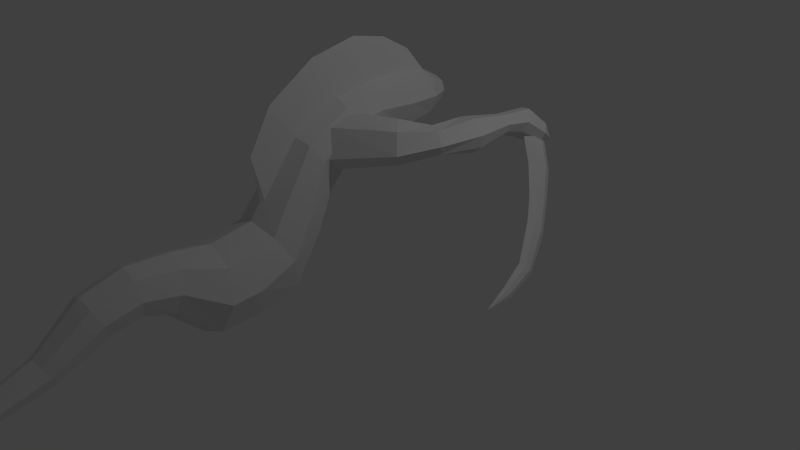 # Source: Bladesnake.blend  (saved by Blender 2.76.0; exported with 4.5.12 LTS)
import bpy
from mathutils import Matrix  # noqa: F401  (used for matrix-valued properties, if any)

bpy.ops.wm.read_factory_settings(use_empty=True)
scene = bpy.context.scene
scene.name = 'Scene'

# ---- collections
col_collection_1 = bpy.data.collections.new('Collection 1'); scene.collection.children.link(col_collection_1)

# ---- materials (node trees are filled in below, after node groups)
mat_material = bpy.data.materials.new('Material')
mat_material.alpha_threshold = 0.0
mat_material.use_transparent_shadow = False
mat_material.roughness = 0.5

# ---- material node trees

# ---- world
world_world = bpy.data.worlds.new('World'); scene.world = world_world
world_world.color = (0.05088, 0.05088, 0.05088)
world_world.use_sun_shadow = False
world_world.sun_shadow_jitter_overblur = 0.0
world_world.cycles.sampling_method = 'MANUAL'
world_world.cycles.sample_map_resolution = 256

# ---- cameras
cam_camera = bpy.data.cameras.new('Camera')
cam_camera.clip_end = 100.0
cam_camera.lens = 35.0
cam_camera.sensor_width = 32.0
cam_camera.sensor_height = 18.0
cam_camera.ortho_scale = 7.314
cam_camera.dof.focus_distance = 0.0
cam_camera.dof.aperture_fstop = 128.0

# ---- lights
light_lamp = bpy.data.lights.new('Lamp', 'POINT')
light_lamp.transmission_factor = 0.0
light_lamp.cutoff_distance = 30.0
light_lamp.energy = 100.0
light_lamp.shadow_buffer_clip_start = 1.001
light_lamp.shadow_soft_size = 0.1
light_lamp.shadow_maximum_resolution = 0.006
light_lamp.use_absolute_resolution = True
light_lamp.cycles.use_multiple_importance_sampling = False

# ---- meshes
me_cylinder = bpy.data.meshes.new('Cylinder')
me_cylinder.from_pydata([(0.001732, -0.5819, -3.878), (0.001732, -0.5143, -3.441), (0.7088, -0.8683, -3.94), (0.7088, -0.8066, -3.422), (1.002, -1.56, -4.087), (1.002, -1.512, -3.375), (0.7088, -2.251, -4.234), (0.7088, -2.218, -3.327), (0.001732, -2.538, -4.296), (0.001732, -2.51, -3.308), (-0.7054, -2.251, -4.234), (-0.7054, -2.218, -3.327), (-0.9983, -1.56, -4.087), (-0.9983, -1.512, -3.375), (-0.7054, -0.8683, -3.94), (-0.7054, -0.8066, -3.422), (0.001732, -0.4186, -2.864), (0.6386, -0.6491, -2.736), (0.9024, -1.205, -2.426), (0.6386, -1.99, -2.217), (0.001732, -2.221, -2.089), (-0.6351, -1.99, -2.217), (-0.8989, -1.205, -2.426), (-0.6351, -0.6491, -2.736), (-1.04, 0.7717, 0.5038), (0.5704, -0.1213, -2.36), (0.806, -0.4531, -1.898), (0.5704, -1.006, -1.509), (0.001731, -1.144, -1.318), (-0.567, -1.006, -1.509), (-0.8025, -0.4531, -1.898), (-0.567, -0.1213, -2.36), (-0.01222, 1.996, -2.166), (0.4549, 1.048, -1.525), (0.6426, 0.6616, -1.288), (0.4549, -0.1097, -0.9976), (0.001732, -0.2697, -0.8995), (-0.4515, -0.1097, -0.9976), (-0.6392, 0.6616, -1.288), (-0.4515, 1.048, -1.525), (0.07275, 0.5773, -0.03373), (0.4083, 1.64, -0.4198), (0.5767, 1.24, -0.3448), (0.4083, 0.5872, -0.2698), (0.001732, 0.4217, -0.2388), (-0.4048, 0.5872, -0.2698), (-0.5732, 1.24, -0.3448), (-0.4048, 1.64, -0.4198), (0.001732, 0.9998, -2.729), (0.4083, 1.797, 0.4791), (0.5767, 1.391, 0.4609), (0.4083, 0.7318, 0.4428), (0.001732, 0.5636, 0.4353), (-0.4048, 0.7318, 0.4428), (-0.5732, 1.391, 0.4609), (-0.4048, 1.797, 0.4791), (-1.328, 0.445, 0.2124), (0.4577, 1.807, 1.369), (0.6465, 1.352, 1.349), (0.4577, 0.7944, 1.329), (0.001731, 0.6058, 1.32), (-0.4542, 0.7944, 1.329), (-0.6431, 1.352, 1.349), (-0.4542, 1.807, 1.369), (-0.1597, 0.4243, -0.4364), (0.4001, 1.712, 2.195), (0.565, 1.314, 2.178), (0.4001, 0.9166, 2.16), (0.001732, 0.7517, 2.152), (-0.3966, 0.9166, 2.16), (-0.5616, 1.314, 2.178), (-0.3966, 1.712, 2.195), (0.001732, 1.59, 2.73), (0.2135, 1.502, 2.727), (0.3012, 1.29, 2.717), (0.2135, 1.079, 2.708), (0.001732, 0.9912, 2.704), (-0.21, 1.079, 2.708), (-0.2977, 1.29, 2.717), (-0.21, 1.502, 2.727), (0.001731, 1.269, 2.971), (-0.6653, -1.078, -4.977), (-0.4699, -1.532, -5.104), (0.001732, -1.72, -5.157), (0.4734, -1.532, -5.104), (0.6688, -1.078, -4.977), (0.4734, -0.6242, -4.849), (0.001732, -0.4361, -4.796), (-0.4699, -0.6242, -4.849), (-0.5692, -0.9515, -5.782), (-0.402, -1.354, -5.755), (0.001731, -1.521, -5.743), (0.4054, -1.354, -5.755), (0.5726, -0.9515, -5.782), (0.4054, -0.5487, -5.809), (0.001731, -0.3819, -5.82), (-0.402, -0.5487, -5.809), (-0.5192, -1.162, -6.603), (-0.3666, -1.51, -6.482), (0.001731, -1.654, -6.432), (0.3701, -1.51, -6.482), (0.5227, -1.162, -6.603), (0.3701, -0.814, -6.724), (0.001731, -0.6699, -6.774), (-0.3666, -0.814, -6.724), (-0.3509, -1.871, -7.671), (-0.2476, -2.096, -7.563), (0.001731, -2.189, -7.518), (0.2511, -2.096, -7.563), (0.3544, -1.871, -7.671), (0.2511, -1.647, -7.779), (0.001731, -1.553, -7.824), (-0.2476, -1.647, -7.779), (-0.2753, -2.258, -8.879), (-0.1942, -2.454, -8.87), (0.001731, -2.535, -8.866), (0.1976, -2.454, -8.87), (0.2788, -2.258, -8.879), (0.1976, -2.063, -8.888), (0.001731, -1.982, -8.892), (-0.1942, -2.063, -8.888), (0.00173, -2.328, -10.38), (0.5767, 0.6691, -1.162), (1.846, 0.8527, -0.3126), (0.4477, 0.3388, -0.9385), (1.686, 0.5616, -0.1509), (0.1578, 0.4243, -0.4364), (1.327, 0.445, 0.2124), (-0.07465, 0.5773, -0.03373), (1.038, 0.7717, 0.5038), (-0.07465, 0.9664, -0.03373), (1.038, 1.115, 0.5038), (0.1578, 1.51, -0.4364), (1.327, 1.442, 0.2124), (0.4477, 1.308, -0.9385), (1.686, 1.325, -0.1509), (2.282, 0.9425, 0.6056), (2.178, 0.7247, 0.6691), (1.882, 0.5929, 0.8119), (1.596, 0.7669, 0.9264), (1.556, 0.9952, 0.9264), (1.766, 1.256, 0.8119), (2.09, 1.233, 0.6691), (2.488, 0.9677, 1.68), (2.412, 0.6612, 1.729), (2.057, 0.4006, 1.84), (1.63, 0.5264, 1.93), (1.514, 0.7997, 1.93), (1.719, 1.194, 1.84), (2.153, 1.269, 1.729), (2.478, 0.9937, 2.551), (2.433, 0.8152, 2.58), (2.227, 0.6635, 2.645), (1.978, 0.7367, 2.697), (1.91, 0.8958, 2.697), (2.03, 1.126, 2.645), (2.282, 1.169, 2.58), (2.653, 0.9817, 3.04), (2.543, 0.7481, 2.961), (2.229, 0.5332, 3.017), (1.928, 0.6034, 3.244), (1.888, 0.8012, 3.393), (2.111, 1.108, 3.45), (2.452, 1.188, 3.293), (2.829, 0.6533, 3.464), (2.748, 0.4838, 3.407), (2.521, 0.3278, 3.447), (2.302, 0.3788, 3.612), (2.273, 0.5224, 3.721), (2.435, 0.7451, 3.762), (2.682, 0.8034, 3.648), (2.692, 0.4034, 3.828), (2.369, 0.6236, 3.284), (2.408, 0.5597, 3.522), (3.079, -0.06396, 3.24), (3.01, 0.05011, 3.03), (2.797, -0.07937, 3.03), (2.866, -0.1934, 3.24), (2.582, 0.7531, 3.284), (2.621, 0.6892, 3.522), (2.547, 0.5705, 3.723), (3.031, -0.2251, 3.418), (2.446, 0.7368, 3.104), (2.85, 0.07205, 2.87), (3.424, -0.6722, 2.785), (3.354, -0.5564, 2.629), (3.177, -0.6638, 2.629), (3.248, -0.7796, 2.785), (3.395, -0.8237, 2.917), (3.212, -0.5222, 2.51), (3.719, -1.157, 2.357), (3.63, -1.011, 2.241), (3.454, -1.118, 2.241), (3.543, -1.265, 2.357), (3.706, -1.335, 2.454), (3.474, -0.9534, 2.154), (4.044, -1.74, 1.604), (3.977, -1.631, 1.518), (3.844, -1.711, 1.518), (3.911, -1.821, 1.604), (4.034, -1.874, 1.677), (3.86, -1.587, 1.452), (4.164, -1.981, 0.818), (4.107, -1.887, 0.798), (4.012, -1.945, 0.798), (4.069, -2.039, 0.818), (4.165, -2.089, 0.8348), (4.016, -1.845, 0.7828), (4.157, -2.076, 0.08912), (-0.07668, -0.002814, -2.525), (0.08015, -0.002814, -2.525), (0.001732, -0.05279, -2.601), (0.08086, 1.18, -1.606), (-0.07739, 1.18, -1.606), (0.08128, 1.773, -0.4448), (-0.07782, 1.773, -0.4448), (0.08155, 1.933, 0.4851), (-0.07808, 1.933, 0.4851), (0.08155, 1.963, 1.376), (-0.07808, 1.963, 1.376), (0.08155, 1.844, 2.201), (-0.07808, 1.844, 2.201), (0.001732, 1.836, 2.279), (-0.0123, 2.759, -1.015), (-1.688, 0.5616, -0.1509), (-0.01235, 3.021, 0.1492), (-0.4496, 0.3388, -0.9385), (-0.01235, 2.843, 1.04), (-1.848, 0.8527, -0.3126), (-0.01235, 2.439, 1.762), (-0.5786, 0.6691, -1.162), (0.07275, 0.9664, -0.03373), (-1.04, 1.115, 0.5038), (-0.1597, 1.51, -0.4364), (-1.328, 1.442, 0.2124), (-0.4496, 1.308, -0.9385), (-1.688, 1.325, -0.1509), (-2.284, 0.9425, 0.6056), (-2.18, 0.7247, 0.6691), (-1.884, 0.5929, 0.8119), (-1.598, 0.7669, 0.9264), (-1.558, 0.9952, 0.9264), (-1.768, 1.256, 0.8119), (-2.092, 1.233, 0.6691), (-2.49, 0.9677, 1.68), (-2.414, 0.6612, 1.729), (-2.059, 0.4006, 1.84), (-1.632, 0.5264, 1.93), (-1.516, 0.7997, 1.93), (-1.721, 1.194, 1.84), (-2.155, 1.269, 1.729), (-2.48, 0.9937, 2.551), (-2.435, 0.8152, 2.58), (-2.229, 0.6635, 2.645), (-1.98, 0.7367, 2.697), (-1.912, 0.8958, 2.697), (-2.032, 1.126, 2.645), (-2.284, 1.169, 2.58), (-2.655, 0.9817, 3.04), (-2.544, 0.7481, 2.961), (-2.231, 0.5332, 3.017), (-1.93, 0.6034, 3.244), (-1.889, 0.8012, 3.393), (-2.113, 1.108, 3.45), (-2.454, 1.188, 3.293), (-2.83, 0.6533, 3.464), (-2.75, 0.4838, 3.407), (-2.523, 0.3278, 3.447), (-2.304, 0.3788, 3.612), (-2.275, 0.5224, 3.721), (-2.437, 0.7451, 3.762), (-2.684, 0.8034, 3.648), (-2.694, 0.4034, 3.828), (-2.371, 0.6236, 3.284), (-2.41, 0.5597, 3.522), (-3.081, -0.06396, 3.24), (-3.012, 0.05011, 3.03), (-2.799, -0.07937, 3.03), (-2.868, -0.1934, 3.24), (-2.584, 0.7531, 3.284), (-2.623, 0.6892, 3.522), (-2.549, 0.5705, 3.723), (-3.033, -0.2251, 3.418), (-2.448, 0.7368, 3.104), (-2.852, 0.07205, 2.87), (-3.426, -0.6722, 2.785), (-3.356, -0.5564, 2.629), (-3.179, -0.6638, 2.629), (-3.249, -0.7796, 2.785), (-3.397, -0.8237, 2.917), (-3.214, -0.5222, 2.51), (-3.721, -1.157, 2.357), (-3.632, -1.011, 2.241), (-3.456, -1.118, 2.241), (-3.545, -1.265, 2.357), (-3.708, -1.335, 2.454), (-3.476, -0.9534, 2.154), (-4.046, -1.74, 1.604), (-3.979, -1.631, 1.518), (-3.846, -1.711, 1.518), (-3.913, -1.821, 1.604), (-4.036, -1.874, 1.677), (-3.862, -1.587, 1.452), (-4.166, -1.981, 0.818), (-4.109, -1.887, 0.798), (-4.014, -1.945, 0.798), (-4.071, -2.039, 0.818), (-4.167, -2.089, 0.8348), (-4.018, -1.845, 0.7828), (-4.159, -2.076, 0.08912)], [], [(0, 1, 3, 2), (2, 3, 5, 4), (4, 5, 7, 6), (6, 7, 9, 8), (8, 9, 11, 10), (10, 11, 13, 12), (1, 15, 23, 16), (14, 15, 1, 0), (12, 13, 15, 14), (14, 0, 87, 88), (25, 210, 212, 33), (15, 13, 22, 23), (13, 11, 21, 22), (11, 9, 20, 21), (9, 7, 19, 20), (7, 5, 18, 19), (5, 3, 17, 18), (3, 1, 16, 17), (16, 23, 31, 209, 211), (23, 22, 30, 31), (22, 21, 29, 30), (21, 20, 28, 29), (20, 19, 27, 28), (19, 18, 26, 27), (18, 17, 25, 26), (209, 31, 39, 213), (33, 212, 214, 41), (31, 30, 38, 39), (30, 29, 37, 38), (29, 28, 36, 37), (28, 27, 35, 36), (27, 26, 34, 35), (26, 25, 33, 34), (213, 39, 47, 215), (41, 214, 216, 49), (39, 38, 46, 47), (38, 37, 45, 46), (37, 36, 44, 45), (36, 35, 43, 44), (35, 34, 42, 43), (34, 33, 41, 42), (215, 47, 55, 217), (49, 216, 218, 57), (47, 46, 54, 55), (46, 45, 53, 54), (45, 44, 52, 53), (44, 43, 51, 52), (43, 42, 50, 51), (42, 41, 49, 50), (217, 55, 63, 219), (57, 218, 220, 65), (55, 54, 62, 63), (54, 53, 61, 62), (53, 52, 60, 61), (52, 51, 59, 60), (51, 50, 58, 59), (50, 49, 57, 58), (219, 63, 71, 221), (65, 220, 222, 72, 73), (63, 62, 70, 71), (62, 61, 69, 70), (61, 60, 68, 69), (60, 59, 67, 68), (59, 58, 66, 67), (58, 57, 65, 66), (222, 221, 71, 79, 72), (82, 81, 89, 90), (71, 70, 78, 79), (70, 69, 77, 78), (69, 68, 76, 77), (68, 67, 75, 76), (67, 66, 74, 75), (66, 65, 73, 74), (24, 240, 239, 56), (83, 82, 90, 91), (84, 83, 91, 92), (85, 84, 92, 93), (86, 85, 93, 94), (95, 94, 102, 103), (0, 2, 86, 87), (2, 4, 85, 86), (4, 6, 84, 85), (6, 8, 83, 84), (8, 10, 82, 83), (10, 12, 81, 82), (12, 14, 88, 81), (87, 86, 94, 95), (72, 79, 80), (79, 78, 80), (78, 77, 80), (77, 76, 80), (76, 75, 80), (75, 74, 80), (74, 73, 80), (73, 72, 80), (81, 88, 96, 89), (88, 87, 95, 96), (103, 102, 110, 111), (94, 93, 101, 102), (93, 92, 100, 101), (92, 91, 99, 100), (96, 95, 103, 104), (89, 96, 104, 97), (90, 89, 97, 98), (91, 90, 98, 99), (111, 110, 118, 119), (102, 101, 109, 110), (101, 100, 108, 109), (100, 99, 107, 108), (104, 103, 111, 112), (97, 104, 112, 105), (98, 97, 105, 106), (99, 98, 106, 107), (110, 109, 117, 118), (109, 108, 116, 117), (108, 107, 115, 116), (112, 111, 119, 120), (105, 112, 120, 113), (106, 105, 113, 114), (107, 106, 114, 115), (119, 118, 121), (118, 117, 121), (117, 116, 121), (116, 115, 121), (120, 119, 121), (113, 120, 121), (114, 113, 121), (115, 114, 121), (122, 123, 125, 124), (124, 125, 127, 126), (126, 127, 129, 128), (128, 129, 131, 130), (130, 131, 133, 132), (123, 135, 142, 136), (134, 135, 123, 122), (132, 133, 135, 134), (136, 142, 149, 143), (135, 133, 141, 142), (133, 131, 140, 141), (131, 129, 139, 140), (129, 127, 138, 139), (127, 125, 137, 138), (125, 123, 136, 137), (143, 149, 156, 150), (142, 141, 148, 149), (141, 140, 147, 148), (140, 139, 146, 147), (139, 138, 145, 146), (138, 137, 144, 145), (137, 136, 143, 144), (150, 156, 163, 157), (149, 148, 155, 156), (148, 147, 154, 155), (147, 146, 153, 154), (146, 145, 152, 153), (145, 144, 151, 152), (144, 143, 150, 151), (157, 163, 170, 164), (156, 155, 162, 163), (155, 154, 161, 162), (154, 153, 160, 161), (153, 152, 159, 160), (152, 151, 158, 159), (151, 150, 157, 158), (174, 179, 180, 181), (163, 162, 169, 170), (162, 161, 168, 169), (161, 160, 167, 168), (160, 159, 166, 167), (159, 158, 165, 166), (158, 157, 164, 165), (188, 187, 193, 194), (194, 193, 199, 200), (175, 174, 184, 185), (173, 177, 181, 180), (181, 177, 187, 188), (185, 184, 190, 191), (176, 183, 189, 186), (176, 172, 182, 183), (178, 179, 174, 175), (177, 176, 186, 187), (173, 172, 176, 177), (164, 170, 171), (170, 169, 171), (169, 168, 171), (168, 167, 171), (167, 166, 171), (166, 165, 171), (165, 164, 171), (183, 175, 185, 189), (178, 175, 183, 182), (189, 185, 191, 195), (174, 181, 188, 184), (191, 190, 196, 197), (195, 191, 197, 201), (187, 186, 192, 193), (184, 188, 194, 190), (186, 189, 195, 192), (200, 199, 205, 206), (197, 196, 202, 203), (201, 197, 203, 207), (193, 192, 198, 199), (190, 194, 200, 196), (192, 195, 201, 198), (199, 198, 204, 205), (196, 200, 206, 202), (198, 201, 207, 204), (206, 205, 208), (203, 202, 208), (207, 203, 208), (205, 204, 208), (202, 206, 208), (204, 207, 208), (213, 215, 223, 32), (232, 241, 240, 24), (215, 217, 225, 223), (234, 242, 241, 232), (217, 219, 227, 225), (236, 243, 242, 234), (219, 221, 229), (17, 16, 211, 210, 25), (237, 244, 250, 243), (233, 235, 236, 234), (235, 230, 228, 236), (228, 237, 243, 236), (231, 233, 234, 232), (40, 231, 232, 24), (64, 40, 24, 56), (226, 64, 56, 224), (230, 226, 224, 228), (227, 219, 229), (220, 218, 229), (32, 212, 48), (209, 213, 48), (216, 214, 223, 225), (218, 216, 225, 227), (218, 227, 229), (214, 212, 32, 223), (213, 32, 48), (212, 210, 48), (221, 222, 229), (222, 220, 229), (210, 211, 48), (211, 209, 48), (56, 239, 238, 224), (224, 238, 237, 228), (244, 251, 257, 250), (243, 250, 249, 242), (242, 249, 248, 241), (241, 248, 247, 240), (240, 247, 246, 239), (239, 246, 245, 238), (238, 245, 244, 237), (251, 258, 264, 257), (250, 257, 256, 249), (249, 256, 255, 248), (248, 255, 254, 247), (247, 254, 253, 246), (246, 253, 252, 245), (245, 252, 251, 244), (258, 265, 271, 264), (257, 264, 263, 256), (256, 263, 262, 255), (255, 262, 261, 254), (254, 261, 260, 253), (253, 260, 259, 252), (252, 259, 258, 251), (275, 282, 281, 280), (264, 271, 270, 263), (263, 270, 269, 262), (262, 269, 268, 261), (261, 268, 267, 260), (260, 267, 266, 259), (259, 266, 265, 258), (289, 295, 294, 288), (295, 301, 300, 294), (276, 286, 285, 275), (274, 281, 282, 278), (282, 289, 288, 278), (286, 292, 291, 285), (277, 287, 290, 284), (277, 284, 283, 273), (279, 276, 275, 280), (278, 288, 287, 277), (274, 278, 277, 273), (265, 272, 271), (271, 272, 270), (270, 272, 269), (269, 272, 268), (268, 272, 267), (267, 272, 266), (266, 272, 265), (284, 290, 286, 276), (279, 283, 284, 276), (290, 296, 292, 286), (275, 285, 289, 282), (292, 298, 297, 291), (296, 302, 298, 292), (288, 294, 293, 287), (285, 291, 295, 289), (287, 293, 296, 290), (301, 307, 306, 300), (298, 304, 303, 297), (302, 308, 304, 298), (294, 300, 299, 293), (291, 297, 301, 295), (293, 299, 302, 296), (300, 306, 305, 299), (297, 303, 307, 301), (299, 305, 308, 302), (307, 309, 306), (304, 309, 303), (308, 309, 304), (306, 309, 305), (303, 309, 307), (305, 309, 308)])
_uv = me_cylinder.uv_layers.new(name='UVMap')
_uv.uv.foreach_set('vector', [0.1447, 0.2544, 0.1834, 0.2544, 0.1796, 0.3195, 0.1376, 0.3183, 0.1376, 0.3183, 0.1796, 0.3195, 0.1721, 0.3779, 0.1224, 0.3733, 0.1224, 0.3733, 0.1721, 0.3779, 0.1641, 0.4315, 0.104, 0.421, 0.104, 0.421, 0.1641, 0.4315, 0.1563, 0.4899, 0.07972, 0.4704, 0.07972, 0.03854, 0.1563, 0.01902, 0.1641, 0.07738, 0.104, 0.08787, 0.104, 0.08787, 0.1641, 0.07738, 0.1721, 0.1309, 0.1224, 0.1356, 0.1834, 0.2544, 0.1796, 0.1894, 0.2402, 0.1889, 0.236, 0.2544, 0.1376, 0.1906, 0.1796, 0.1894, 0.1834, 0.2544, 0.1447, 0.2544, 0.1224, 0.1356, 0.1721, 0.1309, 0.1796, 0.1894, 0.1376, 0.1906, 0.1376, 0.1906, 0.1447, 0.2544, 0.06673, 0.2544, 0.06409, 0.2143, 0.9586, 0.3181, 0.9997, 0.3171, 0.9997, 0.4301, 0.9698, 0.4247, 0.1796, 0.1894, 0.1721, 0.1309, 0.2466, 0.1329, 0.2402, 0.1889, 0.1721, 0.1309, 0.1641, 0.07738, 0.2416, 0.07213, 0.2466, 0.1329, 0.1641, 0.07738, 0.1563, 0.01902, 0.253, 0.02337, 0.2416, 0.07213, 0.1563, 0.4899, 0.1641, 0.4315, 0.2416, 0.4368, 0.253, 0.4855, 0.1641, 0.4315, 0.1721, 0.3779, 0.2466, 0.376, 0.2416, 0.4368, 0.1721, 0.3779, 0.1796, 0.3195, 0.2402, 0.32, 0.2466, 0.376, 0.1796, 0.3195, 0.1834, 0.2544, 0.236, 0.2544, 0.2402, 0.32, 0.236, 0.2544, 0.2402, 0.1889, 0.2904, 0.2075, 0.2854, 0.2475, 0.2782, 0.2544, 0.2402, 0.1889, 0.2466, 0.1329, 0.3076, 0.1654, 0.2904, 0.2075, 0.2466, 0.1329, 0.2416, 0.07213, 0.3189, 0.1122, 0.3076, 0.1654, 0.2416, 0.07213, 0.253, 0.02337, 0.3422, 0.07004, 0.3189, 0.1122, 0.253, 0.4855, 0.2416, 0.4368, 0.3189, 0.3967, 0.3422, 0.4388, 0.2416, 0.4368, 0.2466, 0.376, 0.3076, 0.3435, 0.3189, 0.3967, 0.2466, 0.376, 0.2402, 0.32, 0.2904, 0.3014, 0.3076, 0.3435, 0.9644, 0.2756, 0.9232, 0.2746, 0.9345, 0.168, 0.9644, 0.1625, 0.9698, 0.4247, 0.9997, 0.4301, 0.9756, 0.5244, 0.9513, 0.5144, 0.9232, 0.2746, 0.877, 0.2713, 0.8992, 0.1764, 0.9345, 0.168, 0.877, 0.2713, 0.8249, 0.2813, 0.8386, 0.2013, 0.8992, 0.1764, 0.8249, 0.2813, 0.779, 0.271, 0.8, 0.2001, 0.8386, 0.2013, 0.8144, 0.3217, 0.8602, 0.3114, 0.8739, 0.3913, 0.8354, 0.3926, 0.8602, 0.3114, 0.9124, 0.3214, 0.9346, 0.4162, 0.8739, 0.3913, 0.9124, 0.3214, 0.9586, 0.3181, 0.9698, 0.4247, 0.9346, 0.4162, 0.9644, 0.1625, 0.9345, 0.168, 0.9159, 0.0783, 0.9403, 0.06831, 0.9513, 0.5144, 0.9756, 0.5244, 0.9469, 0.5893, 0.9236, 0.5766, 0.9345, 0.168, 0.8992, 0.1764, 0.8861, 0.09298, 0.9159, 0.0783, 0.8992, 0.1764, 0.8386, 0.2013, 0.8391, 0.1189, 0.8861, 0.09298, 0.8386, 0.2013, 0.8, 0.2001, 0.8055, 0.1271, 0.8391, 0.1189, 0.8354, 0.3926, 0.8739, 0.3913, 0.8744, 0.4738, 0.8409, 0.4655, 0.8739, 0.3913, 0.9346, 0.4162, 0.9215, 0.4997, 0.8744, 0.4738, 0.9346, 0.4162, 0.9698, 0.4247, 0.9513, 0.5144, 0.9215, 0.4997, 0.9403, 0.06831, 0.9159, 0.0783, 0.8882, 0.0161, 0.9116, 0.003395, 0.7431, 0.4354, 0.767, 0.4549, 0.719, 0.5155, 0.6954, 0.4912, 0.9159, 0.0783, 0.8861, 0.09298, 0.8608, 0.03588, 0.8882, 0.0161, 0.8861, 0.09298, 0.8391, 0.1189, 0.8192, 0.06564, 0.8608, 0.03588, 0.8391, 0.1189, 0.8055, 0.1271, 0.7903, 0.0787, 0.8192, 0.06564, 0.8409, 0.4655, 0.8744, 0.4738, 0.8546, 0.5271, 0.8257, 0.514, 0.8744, 0.4738, 0.9215, 0.4997, 0.8962, 0.5568, 0.8546, 0.5271, 0.9215, 0.4997, 0.9513, 0.5144, 0.9236, 0.5766, 0.8962, 0.5568, 0.767, 0.6643, 0.7458, 0.6841, 0.6971, 0.6332, 0.7188, 0.6094, 0.6954, 0.4912, 0.719, 0.5155, 0.6619, 0.556, 0.65, 0.5317, 0.7458, 0.6841, 0.7194, 0.7101, 0.6707, 0.6595, 0.6971, 0.6332, 0.7194, 0.7101, 0.6759, 0.7479, 0.6374, 0.6886, 0.6707, 0.6595, 0.6759, 0.7479, 0.6471, 0.77, 0.6046, 0.7104, 0.6374, 0.6886, 0.6376, 0.3567, 0.6677, 0.3767, 0.633, 0.4382, 0.5996, 0.4186, 0.6677, 0.3767, 0.7138, 0.4113, 0.6678, 0.4655, 0.633, 0.4382, 0.7138, 0.4113, 0.7431, 0.4354, 0.6954, 0.4912, 0.6678, 0.4655, 0.7188, 0.6094, 0.6971, 0.6332, 0.6505, 0.5952, 0.6623, 0.5702, 0.65, 0.5317, 0.6619, 0.556, 0.657, 0.5632, 0.6196, 0.564, 0.6164, 0.5503, 0.6971, 0.6332, 0.6707, 0.6595, 0.6326, 0.6173, 0.6505, 0.5952, 0.6707, 0.6595, 0.6374, 0.6886, 0.6084, 0.6345, 0.6326, 0.6173, 0.6374, 0.6886, 0.6046, 0.7104, 0.5751, 0.6459, 0.6084, 0.6345, 0.5996, 0.4186, 0.633, 0.4382, 0.6062, 0.4931, 0.5746, 0.4827, 0.633, 0.4382, 0.6678, 0.4655, 0.6307, 0.5096, 0.6062, 0.4931, 0.6678, 0.4655, 0.6954, 0.4912, 0.65, 0.5317, 0.6307, 0.5096, 0.657, 0.5632, 0.6623, 0.5702, 0.6505, 0.5952, 0.6167, 0.5778, 0.6196, 0.564, 0.6044, 0.8705, 0.5781, 0.9008, 0.5376, 0.8524, 0.5653, 0.8318, 0.6505, 0.5952, 0.6326, 0.6173, 0.6074, 0.5891, 0.6167, 0.5778, 0.6326, 0.6173, 0.6084, 0.6345, 0.5933, 0.5955, 0.6074, 0.5891, 0.6084, 0.6345, 0.5751, 0.6459, 0.5753, 0.5953, 0.5933, 0.5955, 0.5746, 0.4827, 0.6062, 0.4931, 0.5926, 0.5329, 0.5737, 0.5332, 0.6062, 0.4931, 0.6307, 0.5096, 0.6069, 0.5393, 0.5926, 0.5329, 0.6307, 0.5096, 0.65, 0.5317, 0.6164, 0.5503, 0.6069, 0.5393, 0.6394, 0.2601, 0.5683, 0.258, 0.5647, 0.2925, 0.6329, 0.3029, 0.6304, 0.8387, 0.6044, 0.8705, 0.5653, 0.8318, 0.5912, 0.808, 0.3904, 0.9568, 0.3497, 0.9519, 0.3567, 0.9026, 0.3918, 0.9018, 0.4304, 0.9603, 0.3904, 0.9568, 0.3918, 0.9018, 0.426, 0.8974, 0.4713, 0.9594, 0.4304, 0.9603, 0.426, 0.8974, 0.4566, 0.89, 0.484, 0.8803, 0.4566, 0.89, 0.4373, 0.8314, 0.4611, 0.8235, 0.1447, 0.2544, 0.1376, 0.3183, 0.06409, 0.2946, 0.06673, 0.2544, 0.1376, 0.3183, 0.1224, 0.3733, 0.05473, 0.3338, 0.06409, 0.2946, 0.1224, 0.3733, 0.104, 0.421, 0.03777, 0.3708, 0.05473, 0.3338, 0.104, 0.421, 0.07972, 0.4704, 0.01277, 0.4038, 0.03777, 0.3708, 0.07972, 0.03854, 0.104, 0.08787, 0.03777, 0.1381, 0.01277, 0.1051, 0.104, 0.08787, 0.1224, 0.1356, 0.05473, 0.1751, 0.03777, 0.1381, 0.1224, 0.1356, 0.1376, 0.1906, 0.06409, 0.2143, 0.05473, 0.1751, 0.5119, 0.9495, 0.4713, 0.9594, 0.4566, 0.89, 0.484, 0.8803, 0.6196, 0.564, 0.6167, 0.5778, 0.5895, 0.5645, 0.6167, 0.5778, 0.6074, 0.5891, 0.5895, 0.5645, 0.6074, 0.5891, 0.5933, 0.5955, 0.5895, 0.5645, 0.5933, 0.5955, 0.5753, 0.5953, 0.5895, 0.5645, 0.5737, 0.5332, 0.5926, 0.5329, 0.5895, 0.5645, 0.5926, 0.5329, 0.6069, 0.5393, 0.5895, 0.5645, 0.6069, 0.5393, 0.6164, 0.5503, 0.5895, 0.5645, 0.6164, 0.5503, 0.6196, 0.564, 0.5895, 0.5645, 0.5781, 0.9008, 0.5481, 0.9284, 0.5105, 0.8683, 0.5376, 0.8524, 0.5481, 0.9284, 0.5119, 0.9495, 0.484, 0.8803, 0.5105, 0.8683, 0.4611, 0.8235, 0.4373, 0.8314, 0.4009, 0.736, 0.4223, 0.7275, 0.4566, 0.89, 0.426, 0.8974, 0.4117, 0.8376, 0.4373, 0.8314, 0.426, 0.8974, 0.3918, 0.9018, 0.3833, 0.8426, 0.4117, 0.8376, 0.3918, 0.9018, 0.3567, 0.9026, 0.352, 0.8466, 0.3833, 0.8426, 0.5105, 0.8683, 0.484, 0.8803, 0.4611, 0.8235, 0.4837, 0.8127, 0.5376, 0.8524, 0.5105, 0.8683, 0.4837, 0.8127, 0.5064, 0.7994, 0.5653, 0.8318, 0.5376, 0.8524, 0.5064, 0.7994, 0.5303, 0.7833, 0.5912, 0.808, 0.5653, 0.8318, 0.5303, 0.7833, 0.5557, 0.7645, 0.4223, 0.7275, 0.4009, 0.736, 0.3707, 0.6435, 0.3866, 0.6389, 0.4373, 0.8314, 0.4117, 0.8376, 0.3797, 0.7432, 0.4009, 0.736, 0.4117, 0.8376, 0.3833, 0.8426, 0.3587, 0.7488, 0.3797, 0.7432, 0.3833, 0.8426, 0.352, 0.8466, 0.3375, 0.7528, 0.3587, 0.7488, 0.4837, 0.8127, 0.4611, 0.8235, 0.4223, 0.7275, 0.4436, 0.7188, 0.5064, 0.7994, 0.4837, 0.8127, 0.4436, 0.7188, 0.4639, 0.7093, 0.5303, 0.7833, 0.5064, 0.7994, 0.4639, 0.7093, 0.4829, 0.6987, 0.5557, 0.7645, 0.5303, 0.7833, 0.4829, 0.6987, 0.501, 0.6868, 0.4009, 0.736, 0.3797, 0.7432, 0.3544, 0.6452, 0.3707, 0.6435, 0.3797, 0.7432, 0.3587, 0.7488, 0.338, 0.6454, 0.3544, 0.6452, 0.3587, 0.7488, 0.3375, 0.7528, 0.3216, 0.6452, 0.338, 0.6454, 0.4436, 0.7188, 0.4223, 0.7275, 0.3866, 0.6389, 0.4012, 0.6311, 0.4639, 0.7093, 0.4436, 0.7188, 0.4012, 0.6311, 0.4142, 0.6211, 0.4829, 0.6987, 0.4639, 0.7093, 0.4142, 0.6211, 0.4261, 0.6099, 0.501, 0.6868, 0.4829, 0.6987, 0.4261, 0.6099, 0.4377, 0.5983, 0.3866, 0.6389, 0.3707, 0.6435, 0.3417, 0.5276, 0.3707, 0.6435, 0.3544, 0.6452, 0.3417, 0.5276, 0.3544, 0.6452, 0.338, 0.6454, 0.3417, 0.5276, 0.338, 0.6454, 0.3216, 0.6452, 0.3417, 0.5276, 0.4012, 0.6311, 0.3866, 0.6389, 0.3417, 0.5276, 0.4142, 0.6211, 0.4012, 0.6311, 0.3417, 0.5276, 0.4261, 0.6099, 0.4142, 0.6211, 0.3417, 0.5276, 0.4377, 0.5983, 0.4261, 0.6099, 0.3417, 0.5276, 0.7308, 0.07437, 0.6264, 0.1152, 0.6181, 0.0905, 0.7193, 0.04209, 0.7193, 0.04209, 0.6181, 0.0905, 0.6017, 0.05401, 0.6964, 0.0002705, 0.739, 0.3109, 0.6329, 0.3029, 0.6394, 0.2601, 0.7441, 0.2732, 0.7441, 0.2732, 0.6394, 0.2601, 0.6404, 0.2308, 0.7437, 0.2426, 0.7437, 0.2426, 0.6404, 0.2308, 0.6382, 0.1879, 0.7441, 0.1853, 0.6264, 0.1152, 0.6326, 0.1496, 0.5654, 0.1658, 0.5581, 0.1382, 0.7414, 0.1341, 0.6326, 0.1496, 0.6264, 0.1152, 0.7308, 0.07437, 0.7441, 0.1853, 0.6382, 0.1879, 0.6326, 0.1496, 0.7414, 0.1341, 0.5581, 0.1382, 0.5654, 0.1658, 0.485, 0.1896, 0.4784, 0.1576, 0.6326, 0.1496, 0.6382, 0.1879, 0.5704, 0.1969, 0.5654, 0.1658, 0.6382, 0.1879, 0.6404, 0.2308, 0.571, 0.2337, 0.5704, 0.1969, 0.6404, 0.2308, 0.6394, 0.2601, 0.5683, 0.258, 0.571, 0.2337, 0.6394, 0.2601, 0.6329, 0.3029, 0.5647, 0.2925, 0.5683, 0.258, 0.6017, 0.05401, 0.6181, 0.0905, 0.5516, 0.1199, 0.5417, 0.09248, 0.6181, 0.0905, 0.6264, 0.1152, 0.5581, 0.1382, 0.5516, 0.1199, 0.4784, 0.1576, 0.485, 0.1896, 0.4209, 0.2, 0.4136, 0.1799, 0.5654, 0.1658, 0.5704, 0.1969, 0.4857, 0.221, 0.485, 0.1896, 0.5704, 0.1969, 0.571, 0.2337, 0.4828, 0.2491, 0.4857, 0.221, 0.571, 0.2337, 0.5683, 0.258, 0.4802, 0.2683, 0.4828, 0.2491, 0.5683, 0.258, 0.5647, 0.2925, 0.4778, 0.3009, 0.4802, 0.2683, 0.5417, 0.09248, 0.5516, 0.1199, 0.4694, 0.1357, 0.454, 0.1033, 0.5516, 0.1199, 0.5581, 0.1382, 0.4784, 0.1576, 0.4694, 0.1357, 0.4136, 0.1799, 0.4209, 0.2, 0.3787, 0.2087, 0.3793, 0.1914, 0.485, 0.1896, 0.4857, 0.221, 0.4229, 0.2203, 0.4209, 0.2, 0.4857, 0.221, 0.4828, 0.2491, 0.4198, 0.2408, 0.4229, 0.2203, 0.4828, 0.2491, 0.4802, 0.2683, 0.4156, 0.2545, 0.4198, 0.2408, 0.4802, 0.2683, 0.4778, 0.3009, 0.4112, 0.2776, 0.4156, 0.2545, 0.454, 0.1033, 0.4694, 0.1357, 0.4063, 0.1661, 0.3957, 0.1462, 0.4694, 0.1357, 0.4784, 0.1576, 0.4136, 0.1799, 0.4063, 0.1661, 0.3793, 0.1914, 0.3787, 0.2087, 0.3578, 0.2093, 0.3542, 0.1985, 0.4209, 0.2, 0.4229, 0.2203, 0.378, 0.2217, 0.3787, 0.2087, 0.4229, 0.2203, 0.4198, 0.2408, 0.377, 0.2339, 0.378, 0.2217, 0.4198, 0.2408, 0.4156, 0.2545, 0.3773, 0.2448, 0.377, 0.2339, 0.4156, 0.2545, 0.4112, 0.2776, 0.377, 0.2705, 0.3773, 0.2448, 0.3957, 0.1462, 0.4063, 0.1661, 0.3759, 0.1747, 0.3627, 0.1499, 0.4063, 0.1661, 0.4136, 0.1799, 0.3793, 0.1914, 0.3759, 0.1747, 0.8181, 0.9036, 0.8438, 0.9692, 0.8263, 0.9761, 0.7996, 0.9062, 0.3787, 0.2087, 0.378, 0.2217, 0.3582, 0.2202, 0.3578, 0.2093, 0.378, 0.2217, 0.377, 0.2339, 0.356, 0.2313, 0.3582, 0.2202, 0.377, 0.2339, 0.3773, 0.2448, 0.3517, 0.2391, 0.356, 0.2313, 0.3773, 0.2448, 0.377, 0.2705, 0.3378, 0.2516, 0.3517, 0.2391, 0.3627, 0.1499, 0.3759, 0.1747, 0.3473, 0.1914, 0.3302, 0.1798, 0.3759, 0.1747, 0.3793, 0.1914, 0.3542, 0.1985, 0.3473, 0.1914, 0.8955, 0.7567, 0.9111, 0.7568, 0.9073, 0.811, 0.8922, 0.8145, 0.8922, 0.8145, 0.9073, 0.811, 0.9157, 0.8871, 0.9044, 0.8899, 0.8369, 0.9012, 0.8181, 0.9036, 0.8098, 0.8404, 0.8257, 0.8404, 0.9451, 0.628, 0.9194, 0.6936, 0.9009, 0.691, 0.9276, 0.6211, 0.9009, 0.691, 0.9194, 0.6936, 0.9111, 0.7568, 0.8955, 0.7567, 0.8257, 0.8404, 0.8098, 0.8404, 0.8061, 0.7862, 0.8213, 0.7902, 0.9381, 0.6961, 0.9553, 0.6988, 0.9414, 0.7572, 0.927, 0.7568, 0.9381, 0.6961, 0.9627, 0.635, 0.9788, 0.6414, 0.9553, 0.6988, 0.8615, 0.9622, 0.8438, 0.9692, 0.8181, 0.9036, 0.8369, 0.9012, 0.9194, 0.6936, 0.9381, 0.6961, 0.927, 0.7568, 0.9111, 0.7568, 0.9451, 0.628, 0.9627, 0.635, 0.9381, 0.6961, 0.9194, 0.6936, 0.3542, 0.1985, 0.3578, 0.2093, 0.3308, 0.2169, 0.3578, 0.2093, 0.3582, 0.2202, 0.3308, 0.2169, 0.3582, 0.2202, 0.356, 0.2313, 0.3308, 0.2169, 0.356, 0.2313, 0.3517, 0.2391, 0.3308, 0.2169, 0.3517, 0.2391, 0.3378, 0.2516, 0.3308, 0.2169, 0.3302, 0.1798, 0.3473, 0.1914, 0.3308, 0.2169, 0.3473, 0.1914, 0.3542, 0.1985, 0.3308, 0.2169, 0.854, 0.8984, 0.8369, 0.9012, 0.8257, 0.8404, 0.8401, 0.84, 0.8615, 0.9622, 0.8369, 0.9012, 0.854, 0.8984, 0.8776, 0.9558, 0.8401, 0.84, 0.8257, 0.8404, 0.8213, 0.7902, 0.8353, 0.793, 0.8181, 0.9036, 0.7996, 0.9062, 0.7943, 0.8405, 0.8098, 0.8404, 0.8213, 0.7902, 0.8061, 0.7862, 0.8144, 0.7101, 0.8261, 0.7128, 0.8353, 0.793, 0.8213, 0.7902, 0.8261, 0.7128, 0.8366, 0.715, 0.9111, 0.7568, 0.927, 0.7568, 0.9225, 0.8071, 0.9073, 0.811, 0.8098, 0.8404, 0.7943, 0.8405, 0.791, 0.7827, 0.8061, 0.7862, 0.927, 0.7568, 0.9414, 0.7572, 0.9366, 0.8042, 0.9225, 0.8071, 0.9044, 0.8899, 0.9157, 0.8871, 0.9441, 0.9434, 0.9374, 0.9483, 0.8261, 0.7128, 0.8144, 0.7101, 0.8429, 0.6539, 0.8498, 0.6587, 0.8366, 0.715, 0.8261, 0.7128, 0.8498, 0.6587, 0.8564, 0.6627, 0.9073, 0.811, 0.9225, 0.8071, 0.9273, 0.8845, 0.9157, 0.8871, 0.8061, 0.7862, 0.791, 0.7827, 0.8032, 0.7073, 0.8144, 0.7101, 0.9225, 0.8071, 0.9366, 0.8042, 0.9378, 0.8822, 0.9273, 0.8845, 0.9157, 0.8871, 0.9273, 0.8845, 0.9511, 0.9386, 0.9441, 0.9434, 0.8144, 0.7101, 0.8032, 0.7073, 0.8361, 0.649, 0.8429, 0.6539, 0.9273, 0.8845, 0.9378, 0.8822, 0.9576, 0.9345, 0.9511, 0.9386, 0.9374, 0.9483, 0.9441, 0.9434, 0.9788, 0.9871, 0.8498, 0.6587, 0.8429, 0.6539, 0.8776, 0.6101, 0.8564, 0.6627, 0.8498, 0.6587, 0.8776, 0.6101, 0.9441, 0.9434, 0.9511, 0.9386, 0.9788, 0.9871, 0.8429, 0.6539, 0.8361, 0.649, 0.8776, 0.6101, 0.9511, 0.9386, 0.9576, 0.9345, 0.9788, 0.9871, 0.1089, 0.6399, 0.09888, 0.739, 0.01277, 0.7257, 0.03516, 0.6226, 0.6404, 0.2308, 0.571, 0.2337, 0.5683, 0.258, 0.6394, 0.2601, 0.09888, 0.739, 0.1132, 0.8096, 0.02629, 0.8158, 0.01277, 0.7257, 0.6382, 0.1879, 0.5704, 0.1969, 0.571, 0.2337, 0.6404, 0.2308, 0.1132, 0.8096, 0.1357, 0.8739, 0.0635, 0.8744, 0.02629, 0.8158, 0.6326, 0.1496, 0.5654, 0.1658, 0.5704, 0.1969, 0.6382, 0.1879, 0.1357, 0.8739, 0.1669, 0.9294, 0.1121, 0.9147, 0.2402, 0.32, 0.236, 0.2544, 0.2782, 0.2544, 0.2854, 0.2614, 0.2904, 0.3014, 0.5581, 0.1382, 0.4784, 0.1576, 0.485, 0.1896, 0.5654, 0.1658, 0.7441, 0.1853, 0.7414, 0.1341, 0.6326, 0.1496, 0.6382, 0.1879, 0.7414, 0.1341, 0.7308, 0.07437, 0.6264, 0.1152, 0.6326, 0.1496, 0.6264, 0.1152, 0.5581, 0.1382, 0.5654, 0.1658, 0.6326, 0.1496, 0.7437, 0.2426, 0.7441, 0.1853, 0.6382, 0.1879, 0.6404, 0.2308, 0.7441, 0.2732, 0.7437, 0.2426, 0.6404, 0.2308, 0.6394, 0.2601, 0.739, 0.3109, 0.7441, 0.2732, 0.6394, 0.2601, 0.6329, 0.3029, 0.7193, 0.04209, 0.6964, 0.0002705, 0.6017, 0.05401, 0.6181, 0.0905, 0.7308, 0.07437, 0.7193, 0.04209, 0.6181, 0.0905, 0.6264, 0.1152, 0.0635, 0.8744, 0.1357, 0.8739, 0.1121, 0.9147, 0.3137, 0.5426, 0.2825, 0.5981, 0.2587, 0.5571, 0.1817, 0.8493, 0.2557, 0.832, 0.237, 0.9171, 0.1677, 0.5417, 0.1089, 0.6399, 0.0904, 0.5549, 0.26, 0.6623, 0.2457, 0.733, 0.1594, 0.7462, 0.1729, 0.6561, 0.2825, 0.5981, 0.26, 0.6623, 0.1729, 0.6561, 0.2101, 0.5975, 0.2825, 0.5981, 0.2101, 0.5975, 0.2587, 0.5571, 0.2457, 0.733, 0.2557, 0.832, 0.1817, 0.8493, 0.1594, 0.7462, 0.1089, 0.6399, 0.03516, 0.6226, 0.0904, 0.5549, 0.2557, 0.832, 0.3142, 0.9303, 0.237, 0.9171, 0.1669, 0.9294, 0.1682, 0.9378, 0.1121, 0.9147, 0.3148, 0.5342, 0.3137, 0.5426, 0.2587, 0.5571, 0.3142, 0.9303, 0.3148, 0.9395, 0.237, 0.9171, 0.1682, 0.5326, 0.1677, 0.5417, 0.0904, 0.5549, 0.6017, 0.05401, 0.5417, 0.09248, 0.5516, 0.1199, 0.6181, 0.0905, 0.6181, 0.0905, 0.5516, 0.1199, 0.5581, 0.1382, 0.6264, 0.1152, 0.4784, 0.1576, 0.4136, 0.1799, 0.4209, 0.2, 0.485, 0.1896, 0.5654, 0.1658, 0.485, 0.1896, 0.4857, 0.221, 0.5704, 0.1969, 0.5704, 0.1969, 0.4857, 0.221, 0.4828, 0.2491, 0.571, 0.2337, 0.571, 0.2337, 0.4828, 0.2491, 0.4802, 0.2683, 0.5683, 0.258, 0.5683, 0.258, 0.4802, 0.2683, 0.4778, 0.3009, 0.5647, 0.2925, 0.5417, 0.09248, 0.454, 0.1033, 0.4694, 0.1357, 0.5516, 0.1199, 0.5516, 0.1199, 0.4694, 0.1357, 0.4784, 0.1576, 0.5581, 0.1382, 0.4136, 0.1799, 0.3793, 0.1914, 0.3787, 0.2087, 0.4209, 0.2, 0.485, 0.1896, 0.4209, 0.2, 0.4229, 0.2203, 0.4857, 0.221, 0.4857, 0.221, 0.4229, 0.2203, 0.4198, 0.2408, 0.4828, 0.2491, 0.4828, 0.2491, 0.4198, 0.2408, 0.4156, 0.2545, 0.4802, 0.2683, 0.4802, 0.2683, 0.4156, 0.2545, 0.4112, 0.2776, 0.4778, 0.3009, 0.454, 0.1033, 0.3957, 0.1462, 0.4063, 0.1661, 0.4694, 0.1357, 0.4694, 0.1357, 0.4063, 0.1661, 0.4136, 0.1799, 0.4784, 0.1576, 0.3793, 0.1914, 0.3542, 0.1985, 0.3578, 0.2093, 0.3787, 0.2087, 0.4209, 0.2, 0.3787, 0.2087, 0.378, 0.2217, 0.4229, 0.2203, 0.4229, 0.2203, 0.378, 0.2217, 0.377, 0.2339, 0.4198, 0.2408, 0.4198, 0.2408, 0.377, 0.2339, 0.3773, 0.2448, 0.4156, 0.2545, 0.4156, 0.2545, 0.3773, 0.2448, 0.377, 0.2705, 0.4112, 0.2776, 0.3957, 0.1462, 0.3627, 0.1499, 0.3759, 0.1747, 0.4063, 0.1661, 0.4063, 0.1661, 0.3759, 0.1747, 0.3793, 0.1914, 0.4136, 0.1799, 0.8181, 0.9036, 0.7996, 0.9062, 0.8263, 0.9761, 0.8438, 0.9692, 0.3787, 0.2087, 0.3578, 0.2093, 0.3582, 0.2202, 0.378, 0.2217, 0.378, 0.2217, 0.3582, 0.2202, 0.356, 0.2313, 0.377, 0.2339, 0.377, 0.2339, 0.356, 0.2313, 0.3517, 0.2391, 0.3773, 0.2448, 0.3773, 0.2448, 0.3517, 0.2391, 0.3378, 0.2516, 0.377, 0.2705, 0.3627, 0.1499, 0.3302, 0.1798, 0.3473, 0.1914, 0.3759, 0.1747, 0.3759, 0.1747, 0.3473, 0.1914, 0.3542, 0.1985, 0.3793, 0.1914, 0.8955, 0.7567, 0.8922, 0.8145, 0.9073, 0.811, 0.9111, 0.7568, 0.8922, 0.8145, 0.9044, 0.8899, 0.9157, 0.8871, 0.9073, 0.811, 0.8369, 0.9012, 0.8257, 0.8404, 0.8098, 0.8404, 0.8181, 0.9036, 0.9451, 0.628, 0.9276, 0.6211, 0.9009, 0.691, 0.9194, 0.6936, 0.9009, 0.691, 0.8955, 0.7567, 0.9111, 0.7568, 0.9194, 0.6936, 0.8257, 0.8404, 0.8213, 0.7902, 0.8061, 0.7862, 0.8098, 0.8404, 0.9381, 0.6961, 0.927, 0.7568, 0.9414, 0.7572, 0.9553, 0.6988, 0.9381, 0.6961, 0.9553, 0.6988, 0.9788, 0.6414, 0.9627, 0.635, 0.8615, 0.9622, 0.8369, 0.9012, 0.8181, 0.9036, 0.8438, 0.9692, 0.9194, 0.6936, 0.9111, 0.7568, 0.927, 0.7568, 0.9381, 0.6961, 0.9451, 0.628, 0.9194, 0.6936, 0.9381, 0.6961, 0.9627, 0.635, 0.3542, 0.1985, 0.3308, 0.2169, 0.3578, 0.2093, 0.3578, 0.2093, 0.3308, 0.2169, 0.3582, 0.2202, 0.3582, 0.2202, 0.3308, 0.2169, 0.356, 0.2313, 0.356, 0.2313, 0.3308, 0.2169, 0.3517, 0.2391, 0.3517, 0.2391, 0.3308, 0.2169, 0.3378, 0.2516, 0.3302, 0.1798, 0.3308, 0.2169, 0.3473, 0.1914, 0.3473, 0.1914, 0.3308, 0.2169, 0.3542, 0.1985, 0.854, 0.8984, 0.8401, 0.84, 0.8257, 0.8404, 0.8369, 0.9012, 0.8615, 0.9622, 0.8776, 0.9558, 0.854, 0.8984, 0.8369, 0.9012, 0.8401, 0.84, 0.8353, 0.793, 0.8213, 0.7902, 0.8257, 0.8404, 0.8181, 0.9036, 0.8098, 0.8404, 0.7943, 0.8405, 0.7996, 0.9062, 0.8213, 0.7902, 0.8261, 0.7128, 0.8144, 0.7101, 0.8061, 0.7862, 0.8353, 0.793, 0.8366, 0.715, 0.8261, 0.7128, 0.8213, 0.7902, 0.9111, 0.7568, 0.9073, 0.811, 0.9225, 0.8071, 0.927, 0.7568, 0.8098, 0.8404, 0.8061, 0.7862, 0.791, 0.7827, 0.7943, 0.8405, 0.927, 0.7568, 0.9225, 0.8071, 0.9366, 0.8042, 0.9414, 0.7572, 0.9044, 0.8899, 0.9374, 0.9483, 0.9441, 0.9434, 0.9157, 0.8871, 0.8261, 0.7128, 0.8498, 0.6587, 0.8429, 0.6539, 0.8144, 0.7101, 0.8366, 0.715, 0.8564, 0.6627, 0.8498, 0.6587, 0.8261, 0.7128, 0.9073, 0.811, 0.9157, 0.8871, 0.9273, 0.8845, 0.9225, 0.8071, 0.8061, 0.7862, 0.8144, 0.7101, 0.8032, 0.7073, 0.791, 0.7827, 0.9225, 0.8071, 0.9273, 0.8845, 0.9378, 0.8822, 0.9366, 0.8042, 0.9157, 0.8871, 0.9441, 0.9434, 0.9511, 0.9386, 0.9273, 0.8845, 0.8144, 0.7101, 0.8429, 0.6539, 0.8361, 0.649, 0.8032, 0.7073, 0.9273, 0.8845, 0.9511, 0.9386, 0.9576, 0.9345, 0.9378, 0.8822, 0.9374, 0.9483, 0.9788, 0.9871, 0.9441, 0.9434, 0.8498, 0.6587, 0.8776, 0.6101, 0.8429, 0.6539, 0.8564, 0.6627, 0.8776, 0.6101, 0.8498, 0.6587, 0.9441, 0.9434, 0.9788, 0.9871, 0.9511, 0.9386, 0.8429, 0.6539, 0.8776, 0.6101, 0.8361, 0.649, 0.9511, 0.9386, 0.9788, 0.9871, 0.9576, 0.9345])
me_cylinder.materials.append(mat_material)
me_cylinder.use_remesh_preserve_volume = False
me_cylinder.use_remesh_preserve_attributes = False
me_cylinder.use_mirror_vertex_groups = False
me_cylinder.update()

# ---- objects
ob_cylinder = bpy.data.objects.new('Cylinder', me_cylinder)
ob_lamp = bpy.data.objects.new('Lamp', light_lamp)
ob_camera = bpy.data.objects.new('Camera', cam_camera)

# ---- transforms, parenting, visibility, modifiers, constraints
ob_cylinder.location = (-0.04308, -0.263, 1.282)
ob_cylinder.rotation_euler = (1.571, -0.0, 3.142)
ob_cylinder.scale = (0.5221, 0.5221, 0.5221)
ob_cylinder.lineart.crease_threshold = 0.0
ob_lamp.location = (4.076, 1.005, 5.904)
ob_lamp.rotation_euler = (0.6503, 0.05522, 1.866)
ob_lamp.lock_rotations_4d = False
ob_lamp.empty_display_type = 'ARROWS'
ob_lamp.color = (0.0, 0.0, 0.0, 0.0)
ob_lamp.lineart.crease_threshold = 0.0
ob_camera.location = (7.481, -6.508, 5.344)
ob_camera.rotation_euler = (1.109, 0.01082, 0.8149)
ob_camera.lock_rotations_4d = False
ob_camera.empty_display_type = 'ARROWS'
ob_camera.color = (0.0, 0.0, 0.0, 0.0)
ob_camera.display_type = 'WIRE'
ob_camera.lineart.crease_threshold = 0.0

# ---- collection membership
col_collection_1.objects.link(ob_cylinder)
col_collection_1.objects.link(ob_lamp)
col_collection_1.objects.link(ob_camera)

# ---- scene / render settings (as saved in the file)
scene.camera = ob_camera
scene.frame_start = 1; scene.frame_end = 250; scene.frame_set(1)
scene.render.engine = 'BLENDER_EEVEE_NEXT'
scene.render.resolution_percentage = 50
scene.render.dither_intensity = 0.0
scene.cycles.use_denoising = False
scene.cycles.samples = 10
scene.cycles.sampling_pattern = 'TABULATED_SOBOL'
scene.cycles.light_sampling_threshold = 0.0
scene.cycles.use_adaptive_sampling = False
scene.cycles.use_light_tree = False
scene.cycles.blur_glossy = 0.0
scene.cycles.volume_bounces = 1
scene.cycles.pixel_filter_type = 'GAUSSIAN'
scene.cycles.sample_clamp_indirect = 0.0
scene.view_settings.view_transform = 'Standard'
bpy.context.view_layer.update()
